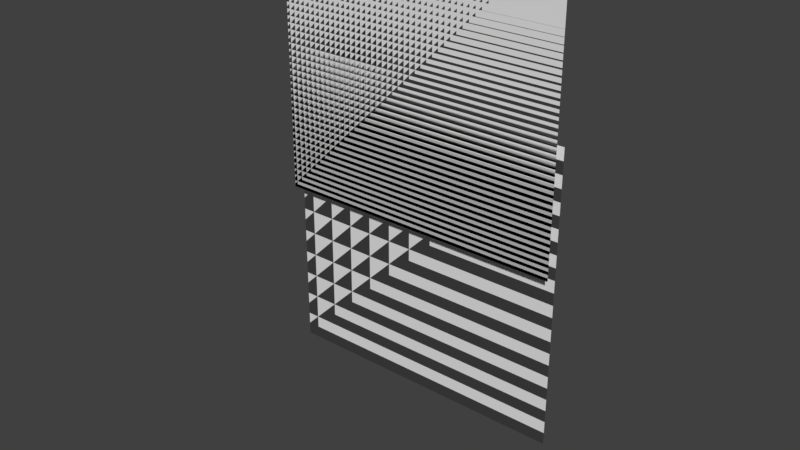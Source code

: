 # Source: Person_A.blend  (saved by Blender 2.79.0; exported with 4.5.12 LTS)
import bpy
from mathutils import Matrix  # noqa: F401  (used for matrix-valued properties, if any)

bpy.ops.wm.read_factory_settings(use_empty=True)
scene = bpy.context.scene
scene.name = 'Scene'

# ---- collections
col_collection_1 = bpy.data.collections.new('Collection 1'); scene.collection.children.link(col_collection_1)

# ---- materials (node trees are filled in below, after node groups)
mat_head_idle = bpy.data.materials.new('Head_Idle')
mat_head_idle.alpha_threshold = 0.0
mat_head_idle.use_transparent_shadow = False
mat_head_idle.roughness = 0.5
mat_head_idle.specular_intensity = 0.0
mat_head_good = bpy.data.materials.new('Head_Good')
mat_head_good.alpha_threshold = 0.0
mat_head_good.use_transparent_shadow = False
mat_head_good.roughness = 0.5
mat_head_good.specular_intensity = 0.0
mat_head_die = bpy.data.materials.new('Head_Die')
mat_head_die.alpha_threshold = 0.0
mat_head_die.use_transparent_shadow = False
mat_head_die.roughness = 0.5
mat_head_die.specular_intensity = 0.0
mat_body_idle = bpy.data.materials.new('Body_Idle')
mat_body_idle.alpha_threshold = 0.0
mat_body_idle.use_transparent_shadow = False
mat_body_idle.roughness = 0.5
mat_body_idle.specular_intensity = 0.0
mat_body_good = bpy.data.materials.new('Body_Good')
mat_body_good.alpha_threshold = 0.0
mat_body_good.use_transparent_shadow = False
mat_body_good.roughness = 0.5
mat_body_good.specular_intensity = 0.0
mat_body_die = bpy.data.materials.new('Body_Die')
mat_body_die.alpha_threshold = 0.0
mat_body_die.use_transparent_shadow = False
mat_body_die.roughness = 0.5
mat_body_die.specular_intensity = 0.0
mat_head_move = bpy.data.materials.new('Head_Move')
mat_head_move.alpha_threshold = 0.0
mat_head_move.use_transparent_shadow = False
mat_head_move.roughness = 0.5
mat_head_move.specular_intensity = 0.0
mat_body_move = bpy.data.materials.new('Body_Move')
mat_body_move.alpha_threshold = 0.0
mat_body_move.use_transparent_shadow = False
mat_body_move.roughness = 0.5
mat_body_move.specular_intensity = 0.0

# ---- material node trees

# ---- world
world_world = bpy.data.worlds.new('World'); scene.world = world_world
world_world.color = (0.05088, 0.05088, 0.05088)
world_world.use_sun_shadow = False
world_world.sun_shadow_jitter_overblur = 0.0
world_world.cycles.sampling_method = 'MANUAL'

# ---- meshes
me_head_idle = bpy.data.meshes.new('Head_Idle')
me_head_idle.from_pydata([(-0.5, 2.186e-08, -0.5), (0.5, 2.186e-08, -0.5), (-0.5, -2.186e-08, 0.5), (0.5, -2.186e-08, 0.5)], [], [(0, 1, 3, 2)])
_uv = me_head_idle.uv_layers.new(name='UVMap')
_uv.uv.foreach_set('vector', [0.0, 0.0, 1.0, 0.0, 1.0, 1.0, 0.0, 1.0])
me_head_idle.materials.append(mat_head_idle)
me_head_idle.use_remesh_preserve_volume = False
me_head_idle.use_remesh_preserve_attributes = False
me_head_idle.use_mirror_vertex_groups = False
me_head_idle.update()
me_head_good = bpy.data.meshes.new('Head_Good')
me_head_good.from_pydata([(-0.5, 2.186e-08, -0.5), (0.5, 2.186e-08, -0.5), (-0.5, -2.186e-08, 0.5), (0.5, -2.186e-08, 0.5)], [], [(0, 1, 3, 2)])
_uv = me_head_good.uv_layers.new(name='UVMap')
_uv.uv.foreach_set('vector', [0.0, 0.0, 1.0, 0.0, 1.0, 1.0, 0.0, 1.0])
me_head_good.materials.append(mat_head_good)
me_head_good.use_remesh_preserve_volume = False
me_head_good.use_remesh_preserve_attributes = False
me_head_good.use_mirror_vertex_groups = False
me_head_good.update()
me_head_die = bpy.data.meshes.new('Head_Die')
me_head_die.from_pydata([(-0.5, 2.186e-08, -0.5), (0.5, 2.186e-08, -0.5), (-0.5, -2.186e-08, 0.5), (0.5, -2.186e-08, 0.5)], [], [(0, 1, 3, 2)])
_uv = me_head_die.uv_layers.new(name='UVMap')
_uv.uv.foreach_set('vector', [0.0, 0.0, 1.0, 0.0, 1.0, 1.0, 0.0, 1.0])
me_head_die.materials.append(mat_head_die)
me_head_die.use_remesh_preserve_volume = False
me_head_die.use_remesh_preserve_attributes = False
me_head_die.use_mirror_vertex_groups = False
me_head_die.update()
me_body_idle = bpy.data.meshes.new('Body_Idle')
me_body_idle.from_pydata([(-0.5, 2.186e-08, -0.5), (0.5, 2.186e-08, -0.5), (-0.5, -2.186e-08, 0.5), (0.5, -2.186e-08, 0.5)], [], [(0, 1, 3, 2)])
_uv = me_body_idle.uv_layers.new(name='UVMap')
_uv.uv.foreach_set('vector', [0.0, 0.0, 1.0, 0.0, 1.0, 1.0, 0.0, 1.0])
me_body_idle.materials.append(mat_body_idle)
me_body_idle.use_remesh_preserve_volume = False
me_body_idle.use_remesh_preserve_attributes = False
me_body_idle.use_mirror_vertex_groups = False
me_body_idle.update()
me_body_good = bpy.data.meshes.new('Body_Good')
me_body_good.from_pydata([(-0.5, 2.186e-08, -0.5), (0.5, 2.186e-08, -0.5), (-0.5, -2.186e-08, 0.5), (0.5, -2.186e-08, 0.5)], [], [(0, 1, 3, 2)])
_uv = me_body_good.uv_layers.new(name='UVMap')
_uv.uv.foreach_set('vector', [0.0, 0.0, 1.0, 0.0, 1.0, 1.0, 0.0, 1.0])
me_body_good.materials.append(mat_body_good)
me_body_good.use_remesh_preserve_volume = False
me_body_good.use_remesh_preserve_attributes = False
me_body_good.use_mirror_vertex_groups = False
me_body_good.update()
me_body_die = bpy.data.meshes.new('Body_Die')
me_body_die.from_pydata([(-0.5, 2.186e-08, -0.5), (0.5, 2.186e-08, -0.5), (-0.5, -2.186e-08, 0.5), (0.5, -2.186e-08, 0.5)], [], [(0, 1, 3, 2)])
_uv = me_body_die.uv_layers.new(name='UVMap')
_uv.uv.foreach_set('vector', [0.0, 0.0, 1.0, 0.0, 1.0, 1.0, 0.0, 1.0])
me_body_die.materials.append(mat_body_die)
me_body_die.use_remesh_preserve_volume = False
me_body_die.use_remesh_preserve_attributes = False
me_body_die.use_mirror_vertex_groups = False
me_body_die.update()
me_head_move = bpy.data.meshes.new('Head_Move')
me_head_move.from_pydata([(-0.5, 2.186e-08, -0.5), (0.5, 2.186e-08, -0.5), (-0.5, -2.186e-08, 0.5), (0.5, -2.186e-08, 0.5)], [], [(0, 1, 3, 2)])
_uv = me_head_move.uv_layers.new(name='UVMap')
_uv.uv.foreach_set('vector', [0.0, 0.0, 1.0, 0.0, 1.0, 1.0, 0.0, 1.0])
me_head_move.materials.append(mat_head_move)
me_head_move.use_remesh_preserve_volume = False
me_head_move.use_remesh_preserve_attributes = False
me_head_move.use_mirror_vertex_groups = False
me_head_move.use_paint_bone_selection = False
me_head_move.use_paint_mask_vertex = True
me_head_move.update()
me_body_move = bpy.data.meshes.new('Body_Move')
me_body_move.from_pydata([(-0.5, 2.186e-08, -0.5), (0.5, 2.186e-08, -0.5), (-0.5, -2.186e-08, 0.5), (0.5, -2.186e-08, 0.5)], [], [(0, 1, 3, 2)])
_uv = me_body_move.uv_layers.new(name='UVMap')
_uv.uv.foreach_set('vector', [0.0, 0.0, 1.0, 0.0, 1.0, 1.0, 0.0, 1.0])
me_body_move.materials.append(mat_body_move)
me_body_move.use_remesh_preserve_volume = False
me_body_move.use_remesh_preserve_attributes = False
me_body_move.use_mirror_vertex_groups = False
me_body_move.use_paint_bone_selection = False
me_body_move.use_paint_mask_vertex = True
me_body_move.update()
arm_characterrig = bpy.data.armatures.new('CharacterRig')  # bones are not reproduced

# ---- objects
ob_head_idle = bpy.data.objects.new('Head_Idle', me_head_idle)
ob_head_good = bpy.data.objects.new('Head_Good', me_head_good)
ob_head_die = bpy.data.objects.new('Head_Die', me_head_die)
ob_body_idle = bpy.data.objects.new('Body_Idle', me_body_idle)
ob_body_good = bpy.data.objects.new('Body_Good', me_body_good)
ob_body_die = bpy.data.objects.new('Body_Die', me_body_die)
ob_armature = bpy.data.objects.new('Armature', arm_characterrig)
ob_head_move = bpy.data.objects.new('Head_Move', me_head_move)
ob_body_move = bpy.data.objects.new('Body_Move', me_body_move)

# ---- transforms, parenting, visibility, modifiers, constraints
ob_head_idle.location = (0.0, -0.008222, 0.9272)
ob_head_idle.hide_viewport = True
ob_head_idle.lineart.crease_threshold = 0.0
ob_head_good.location = (0.0, -0.008222, 0.9272)
ob_head_good.hide_viewport = True
ob_head_good.lineart.crease_threshold = 0.0
ob_head_die.location = (0.0, -0.008222, 0.9272)
ob_head_die.hide_viewport = True
ob_head_die.lineart.crease_threshold = 0.0
ob_body_idle.location = (0.0, 0.03224, 0.3283)
ob_body_idle.hide_viewport = True
ob_body_idle.lineart.crease_threshold = 0.0
ob_body_good.location = (0.0, 0.03224, 0.3283)
ob_body_good.hide_viewport = True
ob_body_good.lineart.crease_threshold = 0.0
ob_body_die.location = (0.0, 0.03224, 0.3283)
ob_body_die.hide_viewport = True
ob_body_die.lineart.crease_threshold = 0.0
ob_armature.location = (0.0, 0.0267, 0.0)
ob_armature.lineart.crease_threshold = 0.0
ob_head_move.parent = ob_armature
ob_head_move.matrix_parent_inverse = Matrix(((1.0, 0.0, 0.0, 0.0), (0.0, 1.0, 0.0, -0.0267), (0.0, 0.0, 1.0, 0.0), (0.0, 0.0, 0.0, 1.0)))
ob_head_move.location = (0.0, -0.008222, 0.9272)
ob_head_move.lineart.crease_threshold = 0.0
_vg = ob_head_move.vertex_groups.new(name='Body')
_vg = ob_head_move.vertex_groups.new(name='head')
_vg.add([0, 1, 2, 3], 1.0, 'REPLACE')
_m = ob_head_move.modifiers.new('Armature', 'ARMATURE')
_m.object = ob_armature
ob_body_move.parent = ob_armature
ob_body_move.matrix_parent_inverse = Matrix(((1.0, 0.0, 0.0, 0.0), (0.0, 1.0, 0.0, -0.0267), (0.0, 0.0, 1.0, 0.0), (0.0, 0.0, 0.0, 1.0)))
ob_body_move.location = (0.0, 0.03224, 0.3283)
ob_body_move.lineart.crease_threshold = 0.0
_vg = ob_body_move.vertex_groups.new(name='Body')
_vg.add([0, 1, 2, 3], 1.0, 'REPLACE')
_vg = ob_body_move.vertex_groups.new(name='head')
_vg = ob_body_move.vertex_groups.new(name='Body_Dangle')
_vg.add([0, 1, 2, 3], 1.0, 'REPLACE')
_m = ob_body_move.modifiers.new('Armature', 'ARMATURE')
_m.object = ob_armature

# ---- collection membership
col_collection_1.objects.link(ob_head_idle)
col_collection_1.objects.link(ob_head_good)
col_collection_1.objects.link(ob_head_die)
col_collection_1.objects.link(ob_body_idle)
col_collection_1.objects.link(ob_body_good)
col_collection_1.objects.link(ob_body_die)
col_collection_1.objects.link(ob_armature)
col_collection_1.objects.link(ob_head_move)
col_collection_1.objects.link(ob_body_move)

# ---- scene / render settings (as saved in the file)
scene.frame_start = 1; scene.frame_end = 39; scene.frame_set(37)
scene.render.engine = 'BLENDER_EEVEE_NEXT'
scene.render.resolution_percentage = 50
scene.render.fps = 30
scene.render.dither_intensity = 0.0
scene.cycles.use_denoising = False
scene.cycles.samples = 128
scene.cycles.sampling_pattern = 'TABULATED_SOBOL'
scene.cycles.use_adaptive_sampling = False
scene.cycles.use_light_tree = False
scene.cycles.blur_glossy = 0.0
scene.cycles.sample_clamp_indirect = 0.0
scene.view_settings.view_transform = 'Standard'
bpy.context.view_layer.update()

# ---- added for rendering (the .blend has no active camera and no usable light): camera, sun
cam_auto = bpy.data.cameras.new('AutoCamera')
cam_auto.lens = 50.0
cam_auto.sensor_width = 36.0
cam_auto.clip_end = 1000.0
ob_auto_camera = bpy.data.objects.new('AutoCamera', cam_auto)
scene.collection.objects.link(ob_auto_camera)
ob_auto_camera.location = (1.92778, -2.37525, 2.00801)
ob_auto_camera.rotation_euler = (1.09748, -7.21219e-08, 0.694738)
scene.camera = ob_auto_camera
light_auto_sun = bpy.data.lights.new('AutoSun', 'SUN')
light_auto_sun.energy = 3.0
light_auto_sun.angle = 0.0523599
ob_auto_sun = bpy.data.objects.new('AutoSun', light_auto_sun)
scene.collection.objects.link(ob_auto_sun)
ob_auto_sun.rotation_euler = (0.872665, 0.174533, 0.523599)
bpy.context.view_layer.update()
